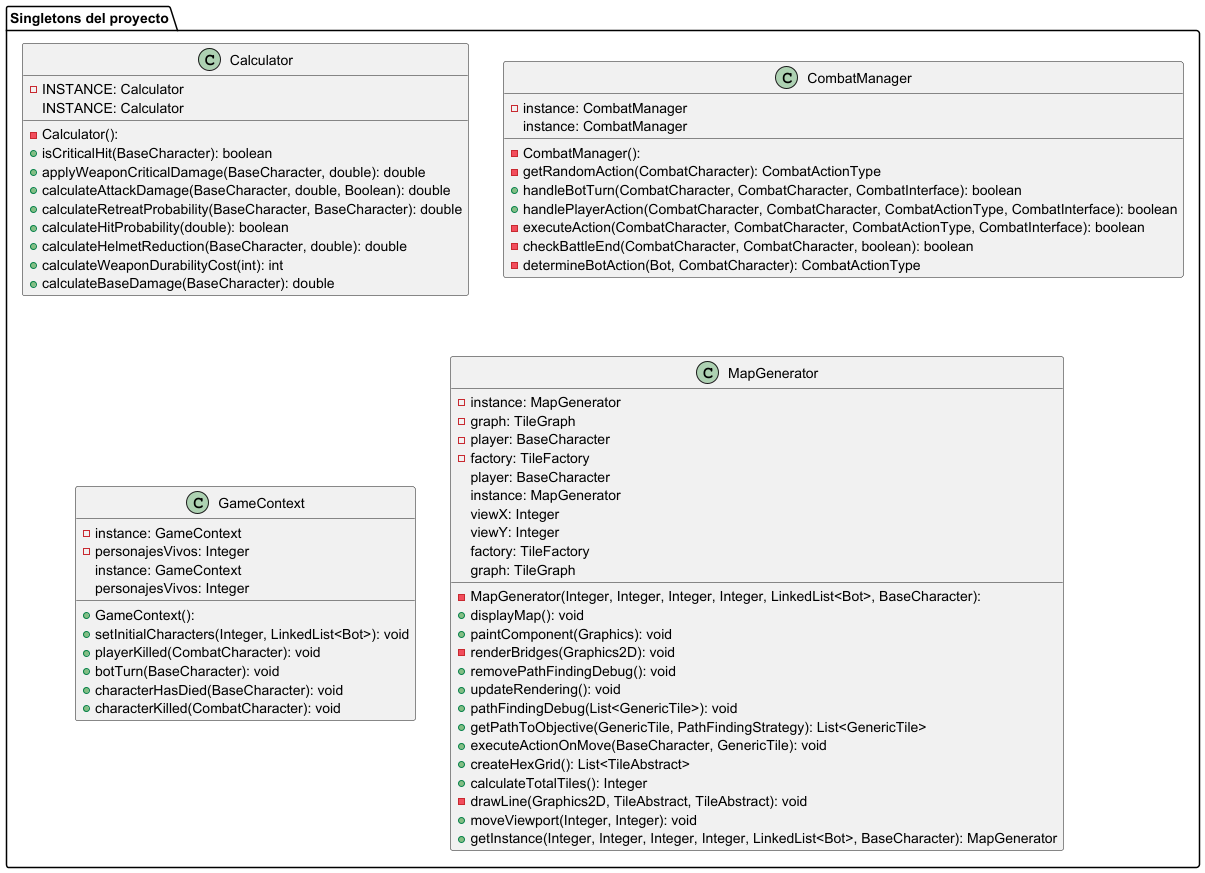

The diagram above was rendered by PlantUML. Its source (embedded in the PNG):
@startuml

top to bottom direction

package "Singletons del proyecto" {

    class Calculator {
      - Calculator():
      - INSTANCE: Calculator
      + isCriticalHit(BaseCharacter): boolean
      + applyWeaponCriticalDamage(BaseCharacter, double): double
      + calculateAttackDamage(BaseCharacter, double, Boolean): double
      + calculateRetreatProbability(BaseCharacter, BaseCharacter): double
      + calculateHitProbability(double): boolean
      + calculateHelmetReduction(BaseCharacter, double): double
      + calculateWeaponDurabilityCost(int): int
      + calculateBaseDamage(BaseCharacter): double
       INSTANCE: Calculator
    }
    class CombatManager {
      - CombatManager():
      - instance: CombatManager
      - getRandomAction(CombatCharacter): CombatActionType
      + handleBotTurn(CombatCharacter, CombatCharacter, CombatInterface): boolean
      + handlePlayerAction(CombatCharacter, CombatCharacter, CombatActionType, CombatInterface): boolean
      - executeAction(CombatCharacter, CombatCharacter, CombatActionType, CombatInterface): boolean
      - checkBattleEnd(CombatCharacter, CombatCharacter, boolean): boolean
      - determineBotAction(Bot, CombatCharacter): CombatActionType
       instance: CombatManager
    }
    class GameContext {
      + GameContext():
      - instance: GameContext
      - personajesVivos: Integer
      + setInitialCharacters(Integer, LinkedList<Bot>): void
      + playerKilled(CombatCharacter): void
      + botTurn(BaseCharacter): void
      + characterHasDied(BaseCharacter): void
      + characterKilled(CombatCharacter): void
       instance: GameContext
       personajesVivos: Integer
    }
    class MapGenerator {
      - MapGenerator(Integer, Integer, Integer, Integer, LinkedList<Bot>, BaseCharacter):
      - instance: MapGenerator
      - graph: TileGraph
      - player: BaseCharacter
      - factory: TileFactory
      + displayMap(): void
      + paintComponent(Graphics): void
      - renderBridges(Graphics2D): void
      + removePathFindingDebug(): void
      + updateRendering(): void
      + pathFindingDebug(List<GenericTile>): void
      + getPathToObjective(GenericTile, PathFindingStrategy): List<GenericTile>
      + executeActionOnMove(BaseCharacter, GenericTile): void
      + createHexGrid(): List<TileAbstract>
      + calculateTotalTiles(): Integer
      - drawLine(Graphics2D, TileAbstract, TileAbstract): void
      + moveViewport(Integer, Integer): void
      + getInstance(Integer, Integer, Integer, Integer, LinkedList<Bot>, BaseCharacter): MapGenerator
       player: BaseCharacter
       instance: MapGenerator
       viewX: Integer
       viewY: Integer
       factory: TileFactory
       graph: TileGraph
    }

}
@enduml